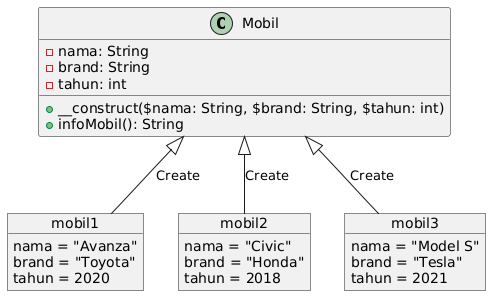

The diagram above was rendered by PlantUML. Its source (embedded in the PNG):
@startuml
' Definisi class Mobil
class Mobil {
    - nama: String
    - brand: String
    - tahun: int

    + __construct($nama: String, $brand: String, $tahun: int)
    + infoMobil(): String
}

' Objek acak yang dibuat
object mobil1 {
    nama = "Avanza"
    brand = "Toyota"
    tahun = 2020
}

object mobil2 {
    nama = "Civic"
    brand = "Honda"
    tahun = 2018
}

object mobil3 {
    nama = "Model S"
    brand = "Tesla"
    tahun = 2021
}

' Koneksi antara class dan objek
Mobil <|-- mobil1 : Create
Mobil <|-- mobil2 : Create
Mobil <|-- mobil3 : Create
@enduml